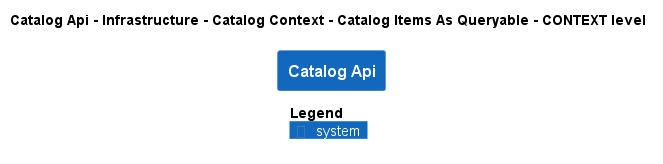

The diagram above was rendered by PlantUML. Its source (embedded in the PNG):
@startuml
!pragma layout smetana
!include ..\..\..\..\..\..\..\..\.c4s\C4_Context.puml

AddElementTag("state:new", $bgColor=green, $fontColor=#ffffff, $borderColor=green, $shadowing="False")
AddElementTag("state:changed", $bgColor=orange, $fontColor=#ffffff, $borderColor=orange, $shadowing="False")
AddElementTag("state:removed", $bgColor=red, $fontColor=#ffffff, $borderColor=red, $shadowing="False")

AddRelTag("state:new", $textColor=green, $lineColor=green)
AddRelTag("state:changed", $textColor=orange, $lineColor=orange)
AddRelTag("state:removed", $textColor=red, $lineColor=red)

SHOW_PERSON_PORTRAIT()
LAYOUT_TOP_DOWN()

skinparam linetype polyline

title Catalog Api - Infrastructure - Catalog Context - Catalog Items As Queryable - CONTEXT level

System(dotnet.eShop.Architecture.SoftwareSystems.CatalogApi, "Catalog Api", "")



SHOW_LEGEND()
@enduml